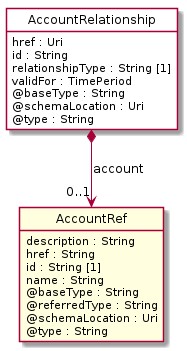

The diagram above was rendered by PlantUML. Its source (embedded in the PNG):
@startuml
hide circle
hide methods
hide stereotype
show <<Enumeration>> stereotype
skinparam class {
   BackgroundColor<<Enumeration>> #E6F5F7
   BackgroundColor<<Ref>> #FFFFE0
   BackgroundColor<<Pivot>> #FFFFFFF
   BackgroundColor<<SimpleType>> #E2F0DA
   BackgroundColor #FCF2E3
}

class AccountRelationship <<Pivot>> {
    href : Uri
    id : String
    relationshipType : String [1]
    validFor : TimePeriod
    @baseType : String
    @schemaLocation : Uri
    @type : String
}

class AccountRef  <<Ref>> {
    description : String
    href : String
    id : String [1]
    name : String
    @baseType : String
    @referredType : String
    @schemaLocation : Uri
    @type : String
}

AccountRelationship *-->  "0..1" AccountRef : account

@enduml